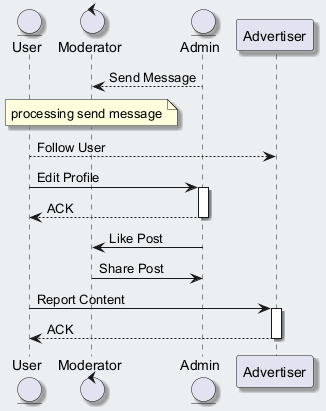

The diagram above was rendered by PlantUML. Its source (embedded in the PNG):
@startuml
skinparam backgroundColor #ECEFF1
skinparam classBackgroundColor #FFFFFF
skinparam classBorderColor #455A64
skinparam shadowing true
entity "User" as U
control "Moderator" as M
entity "Admin" as A
participant "Advertiser" as A2
A --> M : Send Message
note over M : processing send message
U --> A2 : Follow User
U -> A : Edit Profile
activate A
A --> U : ACK
deactivate A
A -> M : Like Post
M -> A : Share Post
U -> A2 : Report Content
activate A2
A2 --> U : ACK
deactivate A2
@enduml